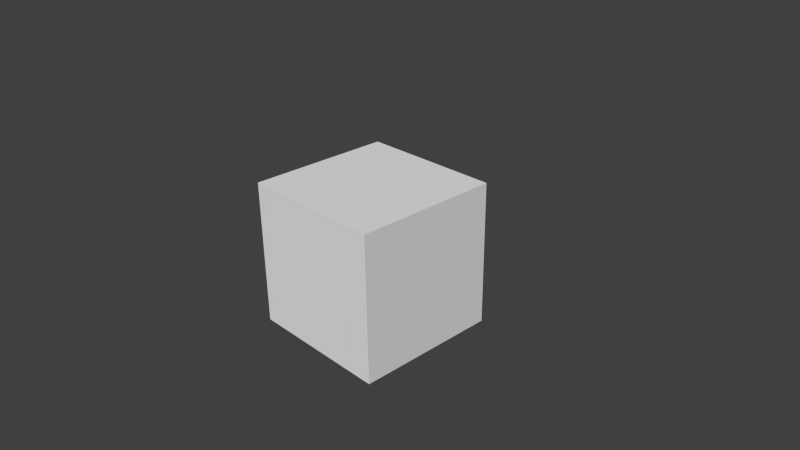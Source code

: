 # Source: StreamImage.blend  (saved by Blender 2.62.0; exported with 4.5.12 LTS)
import bpy
from mathutils import Matrix  # noqa: F401  (used for matrix-valued properties, if any)

bpy.ops.wm.read_factory_settings(use_empty=True)
scene = bpy.context.scene
scene.name = 'Scene'

# ---- collections
col_collection_1 = bpy.data.collections.new('Collection 1'); scene.collection.children.link(col_collection_1)

# ---- materials (node trees are filled in below, after node groups)
mat_videom = bpy.data.materials.new('videoM')
mat_videom.alpha_threshold = 0.0
mat_videom.use_transparent_shadow = False
mat_videom.roughness = 0.5
mat_videom.line_color = (0.0, 0.0, 0.0, 1.0)

# ---- material node trees

# ---- world
world_world = bpy.data.worlds.new('World'); scene.world = world_world
world_world.color = (0.05088, 0.05088, 0.05088)
world_world.use_sun_shadow = False
world_world.sun_shadow_jitter_overblur = 0.0
world_world.cycles.sampling_method = 'MANUAL'
world_world.cycles.sample_map_resolution = 256

# ---- cameras
cam_camera = bpy.data.cameras.new('Camera')
cam_camera.clip_end = 100.0
cam_camera.lens = 35.0
cam_camera.sensor_width = 32.0
cam_camera.sensor_height = 18.0
cam_camera.ortho_scale = 7.314
cam_camera.dof.focus_distance = 0.0
cam_camera.dof.aperture_fstop = 128.0

# ---- meshes
me_cube_001 = bpy.data.meshes.new('Cube.001')
me_cube_001.from_pydata([(1.0, 1.0, -1.0), (1.0, -1.0, -1.0), (-1.0, -1.0, -1.0), (-1.0, 1.0, -1.0), (1.0, 1.0, 1.0), (1.0, -1.0, 1.0), (-1.0, -1.0, 1.0), (-1.0, 1.0, 1.0)], [], [(0, 1, 2, 3), (4, 7, 6, 5), (0, 4, 5, 1), (1, 5, 6, 2), (2, 6, 7, 3), (4, 0, 3, 7)])
_uv = me_cube_001.uv_layers.new(name='UVMap')
_uv.uv.foreach_set('vector', [0.0, 0.0, 1.0, 0.0, 1.0, 1.0, 0.0, 1.0, 0.0, 0.0, 1.0, 0.0, 1.0, 1.0, 0.0, 1.0, 0.0, 0.0, 1.0, 0.0, 1.0, 1.0, 0.0, 1.0, 0.0, 0.0, 1.0, 0.0, 1.0, 1.0, 0.0, 1.0, 0.0, 0.0, 1.0, 0.0, 1.0, 1.0, 0.0, 1.0, 0.0, 0.0, 1.0, 0.0, 1.0, 1.0, 0.0, 1.0])
me_cube_001.materials.append(mat_videom)
me_cube_001.use_remesh_preserve_volume = False
me_cube_001.use_remesh_preserve_attributes = False
me_cube_001.use_mirror_vertex_groups = False
me_cube_001.update()

# ---- objects
ob_cube = bpy.data.objects.new('Cube', me_cube_001)
ob_camera = bpy.data.objects.new('Camera', cam_camera)

# ---- transforms, parenting, visibility, modifiers, constraints
ob_cube.location = (0.0, 0.0, 0.0)
ob_cube.rotation_euler = (0.0, -0.0, 3.142)
ob_cube.lineart.crease_threshold = 0.0
ob_camera.location = (7.481, -6.508, 5.344)
ob_camera.rotation_euler = (1.109, 0.01082, 0.8149)
ob_camera.lock_rotations_4d = False
ob_camera.empty_display_type = 'ARROWS'
ob_camera.color = (0.0, 0.0, 0.0, 0.0)
ob_camera.display_type = 'WIRE'
ob_camera.lineart.crease_threshold = 0.0

# ---- collection membership
col_collection_1.objects.link(ob_cube)
col_collection_1.objects.link(ob_camera)

# ---- scene / render settings (as saved in the file)
scene.camera = ob_camera
scene.frame_start = 1; scene.frame_end = 250; scene.frame_set(1)
scene.render.engine = 'BLENDER_EEVEE_NEXT'
scene.render.image_settings.color_mode = 'RGB'
scene.render.image_settings.compression = 90
scene.render.resolution_percentage = 50
scene.render.dither_intensity = 0.0
scene.render.bake_margin = 2
scene.render.bake_bias = 0.0
scene.cycles.use_denoising = False
scene.cycles.samples = 10
scene.cycles.sampling_pattern = 'TABULATED_SOBOL'
scene.cycles.light_sampling_threshold = 0.0
scene.cycles.use_adaptive_sampling = False
scene.cycles.use_light_tree = False
scene.cycles.blur_glossy = 0.0
scene.cycles.volume_bounces = 1
scene.cycles.pixel_filter_type = 'GAUSSIAN'
scene.cycles.sample_clamp_indirect = 0.0
scene.view_settings.view_transform = 'Standard'
bpy.context.view_layer.update()

# ---- added for rendering (the .blend has no usable light): sun
light_auto_sun = bpy.data.lights.new('AutoSun', 'SUN')
light_auto_sun.energy = 3.0
light_auto_sun.angle = 0.0523599
ob_auto_sun = bpy.data.objects.new('AutoSun', light_auto_sun)
scene.collection.objects.link(ob_auto_sun)
ob_auto_sun.rotation_euler = (0.872665, 0.174533, 0.523599)
bpy.context.view_layer.update()
